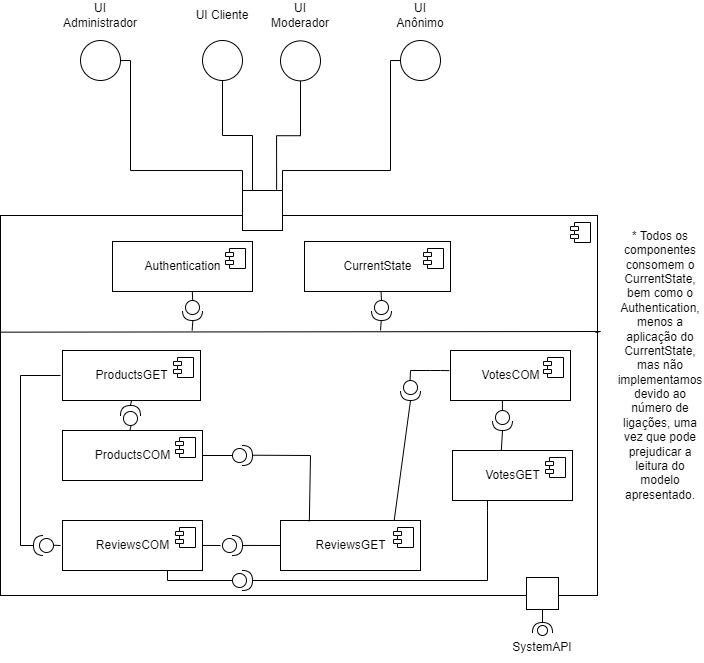

The diagram above was exported from draw.io. Its source (the exported page's mxGraphModel, read from the mxfile embedded in the PNG):
<mxGraphModel dx="674" dy="741" grid="1" gridSize="10" guides="1" tooltips="1" connect="1" arrows="1" fold="1" page="1" pageScale="1" pageWidth="827" pageHeight="1169" math="0" shadow="0">
  <root>
    <mxCell id="0" />
    <mxCell id="1" parent="0" />
    <mxCell id="0l1iTsRv6FvlCDjFQS1R-1" value="" style="html=1;dropTarget=0;fontStyle=1" parent="1" vertex="1">
      <mxGeometry x="80" y="325" width="597" height="380" as="geometry" />
    </mxCell>
    <mxCell id="0l1iTsRv6FvlCDjFQS1R-2" value="" style="shape=module;jettyWidth=8;jettyHeight=4;" parent="0l1iTsRv6FvlCDjFQS1R-1" vertex="1">
      <mxGeometry x="1" width="20" height="20" relative="1" as="geometry">
        <mxPoint x="-27" y="7" as="offset" />
      </mxGeometry>
    </mxCell>
    <mxCell id="0l1iTsRv6FvlCDjFQS1R-3" value="ProductsGET" style="html=1;dropTarget=0;" parent="1" vertex="1">
      <mxGeometry x="142" y="460" width="138" height="50" as="geometry" />
    </mxCell>
    <mxCell id="0l1iTsRv6FvlCDjFQS1R-4" value="" style="shape=module;jettyWidth=8;jettyHeight=4;" parent="0l1iTsRv6FvlCDjFQS1R-3" vertex="1">
      <mxGeometry x="1" width="20" height="20" relative="1" as="geometry">
        <mxPoint x="-27" y="7" as="offset" />
      </mxGeometry>
    </mxCell>
    <mxCell id="0l1iTsRv6FvlCDjFQS1R-5" value="ProductsCOM" style="html=1;dropTarget=0;" parent="1" vertex="1">
      <mxGeometry x="142" y="540" width="140" height="50" as="geometry" />
    </mxCell>
    <mxCell id="0l1iTsRv6FvlCDjFQS1R-6" value="" style="shape=module;jettyWidth=8;jettyHeight=4;" parent="0l1iTsRv6FvlCDjFQS1R-5" vertex="1">
      <mxGeometry x="1" width="20" height="20" relative="1" as="geometry">
        <mxPoint x="-27" y="7" as="offset" />
      </mxGeometry>
    </mxCell>
    <mxCell id="0l1iTsRv6FvlCDjFQS1R-7" value="Authentication" style="html=1;dropTarget=0;" parent="1" vertex="1">
      <mxGeometry x="192" y="351" width="140" height="50" as="geometry" />
    </mxCell>
    <mxCell id="0l1iTsRv6FvlCDjFQS1R-8" value="" style="shape=module;jettyWidth=8;jettyHeight=4;" parent="0l1iTsRv6FvlCDjFQS1R-7" vertex="1">
      <mxGeometry x="1" width="20" height="20" relative="1" as="geometry">
        <mxPoint x="-27" y="7" as="offset" />
      </mxGeometry>
    </mxCell>
    <mxCell id="0l1iTsRv6FvlCDjFQS1R-11" value="ReviewsCOM" style="html=1;dropTarget=0;" parent="1" vertex="1">
      <mxGeometry x="142" y="630" width="140" height="50" as="geometry" />
    </mxCell>
    <mxCell id="0l1iTsRv6FvlCDjFQS1R-12" value="" style="shape=module;jettyWidth=8;jettyHeight=4;" parent="0l1iTsRv6FvlCDjFQS1R-11" vertex="1">
      <mxGeometry x="1" width="20" height="20" relative="1" as="geometry">
        <mxPoint x="-27" y="7" as="offset" />
      </mxGeometry>
    </mxCell>
    <mxCell id="0l1iTsRv6FvlCDjFQS1R-13" value="ReviewsGET" style="html=1;dropTarget=0;" parent="1" vertex="1">
      <mxGeometry x="360" y="630" width="140" height="50" as="geometry" />
    </mxCell>
    <mxCell id="0l1iTsRv6FvlCDjFQS1R-14" value="" style="shape=module;jettyWidth=8;jettyHeight=4;" parent="0l1iTsRv6FvlCDjFQS1R-13" vertex="1">
      <mxGeometry x="1" width="20" height="20" relative="1" as="geometry">
        <mxPoint x="-27" y="7" as="offset" />
      </mxGeometry>
    </mxCell>
    <mxCell id="0l1iTsRv6FvlCDjFQS1R-15" value="VotesCOM" style="html=1;dropTarget=0;" parent="1" vertex="1">
      <mxGeometry x="530" y="460" width="120" height="50" as="geometry" />
    </mxCell>
    <mxCell id="0l1iTsRv6FvlCDjFQS1R-16" value="" style="shape=module;jettyWidth=8;jettyHeight=4;" parent="0l1iTsRv6FvlCDjFQS1R-15" vertex="1">
      <mxGeometry x="1" width="20" height="20" relative="1" as="geometry">
        <mxPoint x="-27" y="7" as="offset" />
      </mxGeometry>
    </mxCell>
    <mxCell id="0l1iTsRv6FvlCDjFQS1R-17" value="VotesGET" style="html=1;dropTarget=0;" parent="1" vertex="1">
      <mxGeometry x="532" y="560" width="120" height="50" as="geometry" />
    </mxCell>
    <mxCell id="0l1iTsRv6FvlCDjFQS1R-18" value="" style="shape=module;jettyWidth=8;jettyHeight=4;" parent="0l1iTsRv6FvlCDjFQS1R-17" vertex="1">
      <mxGeometry x="1" width="20" height="20" relative="1" as="geometry">
        <mxPoint x="-27" y="7" as="offset" />
      </mxGeometry>
    </mxCell>
    <mxCell id="gO8vDxhtaAhERy2AOzvC-1" style="edgeStyle=orthogonalEdgeStyle;rounded=0;orthogonalLoop=1;jettySize=auto;html=1;entryX=0;entryY=0.25;entryDx=0;entryDy=0;endArrow=none;endFill=0;" parent="1" source="gO8vDxhtaAhERy2AOzvC-2" target="BC0BocRSoi3VNPTjcUAk-2" edge="1">
      <mxGeometry relative="1" as="geometry">
        <mxPoint x="180.02999999999997" y="300" as="targetPoint" />
        <Array as="points">
          <mxPoint x="210" y="170" />
          <mxPoint x="210" y="280" />
        </Array>
      </mxGeometry>
    </mxCell>
    <mxCell id="gO8vDxhtaAhERy2AOzvC-2" value="" style="ellipse;whiteSpace=wrap;html=1;aspect=fixed;" parent="1" vertex="1">
      <mxGeometry x="160" y="150" width="40" height="40" as="geometry" />
    </mxCell>
    <mxCell id="BC0BocRSoi3VNPTjcUAk-4" style="edgeStyle=orthogonalEdgeStyle;rounded=0;orthogonalLoop=1;jettySize=auto;html=1;entryX=0.25;entryY=0;entryDx=0;entryDy=0;endArrow=none;endFill=0;" parent="1" source="gO8vDxhtaAhERy2AOzvC-4" target="BC0BocRSoi3VNPTjcUAk-2" edge="1">
      <mxGeometry relative="1" as="geometry" />
    </mxCell>
    <mxCell id="gO8vDxhtaAhERy2AOzvC-4" value="" style="ellipse;whiteSpace=wrap;html=1;aspect=fixed;" parent="1" vertex="1">
      <mxGeometry x="282" y="150" width="40" height="40" as="geometry" />
    </mxCell>
    <mxCell id="gO8vDxhtaAhERy2AOzvC-5" style="edgeStyle=orthogonalEdgeStyle;rounded=0;orthogonalLoop=1;jettySize=auto;html=1;endArrow=none;endFill=0;entryX=1;entryY=0.25;entryDx=0;entryDy=0;" parent="1" source="gO8vDxhtaAhERy2AOzvC-6" target="BC0BocRSoi3VNPTjcUAk-2" edge="1">
      <mxGeometry relative="1" as="geometry">
        <mxPoint x="499.6299999999999" y="299.64" as="targetPoint" />
        <Array as="points">
          <mxPoint x="470" y="170" />
          <mxPoint x="470" y="280" />
        </Array>
      </mxGeometry>
    </mxCell>
    <mxCell id="gO8vDxhtaAhERy2AOzvC-6" value="" style="ellipse;whiteSpace=wrap;html=1;aspect=fixed;" parent="1" vertex="1">
      <mxGeometry x="480" y="150" width="40" height="40" as="geometry" />
    </mxCell>
    <mxCell id="gO8vDxhtaAhERy2AOzvC-7" value="UI Administrador" style="text;html=1;strokeColor=none;fillColor=none;align=center;verticalAlign=middle;whiteSpace=wrap;rounded=0;" parent="1" vertex="1">
      <mxGeometry x="150" y="110" width="60" height="30" as="geometry" />
    </mxCell>
    <mxCell id="gO8vDxhtaAhERy2AOzvC-8" value="UI Cliente" style="text;html=1;strokeColor=none;fillColor=none;align=center;verticalAlign=middle;whiteSpace=wrap;rounded=0;" parent="1" vertex="1">
      <mxGeometry x="272" y="110" width="60" height="30" as="geometry" />
    </mxCell>
    <mxCell id="gO8vDxhtaAhERy2AOzvC-9" value="UI Moderador" style="text;html=1;strokeColor=none;fillColor=none;align=center;verticalAlign=middle;whiteSpace=wrap;rounded=0;" parent="1" vertex="1">
      <mxGeometry x="350" y="110" width="60" height="30" as="geometry" />
    </mxCell>
    <mxCell id="BC0BocRSoi3VNPTjcUAk-3" style="edgeStyle=orthogonalEdgeStyle;rounded=0;orthogonalLoop=1;jettySize=auto;html=1;entryX=0.853;entryY=-0.019;entryDx=0;entryDy=0;entryPerimeter=0;endArrow=none;endFill=0;" parent="1" source="gO8vDxhtaAhERy2AOzvC-11" target="BC0BocRSoi3VNPTjcUAk-2" edge="1">
      <mxGeometry relative="1" as="geometry" />
    </mxCell>
    <mxCell id="gO8vDxhtaAhERy2AOzvC-11" value="" style="ellipse;whiteSpace=wrap;html=1;aspect=fixed;" parent="1" vertex="1">
      <mxGeometry x="360" y="150.36" width="40" height="40" as="geometry" />
    </mxCell>
    <mxCell id="gO8vDxhtaAhERy2AOzvC-12" value="UI Anônimo" style="text;html=1;strokeColor=none;fillColor=none;align=center;verticalAlign=middle;whiteSpace=wrap;rounded=0;" parent="1" vertex="1">
      <mxGeometry x="470" y="110.00000000000001" width="60" height="30" as="geometry" />
    </mxCell>
    <mxCell id="gO8vDxhtaAhERy2AOzvC-17" style="edgeStyle=orthogonalEdgeStyle;rounded=0;orthogonalLoop=1;jettySize=auto;html=1;entryX=0.772;entryY=1;entryDx=0;entryDy=0;entryPerimeter=0;endArrow=none;endFill=0;" parent="1" source="gO8vDxhtaAhERy2AOzvC-16" edge="1">
      <mxGeometry relative="1" as="geometry">
        <mxPoint x="622.04" y="700" as="targetPoint" />
      </mxGeometry>
    </mxCell>
    <mxCell id="gO8vDxhtaAhERy2AOzvC-16" value="" style="shape=requiredInterface;html=1;verticalLabelPosition=bottom;sketch=0;fillColor=#FFFFFF;direction=north;" parent="1" vertex="1">
      <mxGeometry x="612" y="732" width="20" height="10" as="geometry" />
    </mxCell>
    <mxCell id="gO8vDxhtaAhERy2AOzvC-18" value="" style="ellipse;whiteSpace=wrap;html=1;align=center;aspect=fixed;resizable=0;points=[];outlineConnect=0;sketch=0;" parent="1" vertex="1">
      <mxGeometry x="617" y="735" width="10" height="10" as="geometry" />
    </mxCell>
    <mxCell id="gO8vDxhtaAhERy2AOzvC-19" value="SystemAPI" style="text;html=1;strokeColor=none;fillColor=none;align=center;verticalAlign=middle;whiteSpace=wrap;rounded=0;" parent="1" vertex="1">
      <mxGeometry x="592" y="742" width="60" height="30" as="geometry" />
    </mxCell>
    <mxCell id="BC0BocRSoi3VNPTjcUAk-2" value="" style="whiteSpace=wrap;html=1;aspect=fixed;fillColor=#FFFFFF;" parent="1" vertex="1">
      <mxGeometry x="322" y="300" width="40" height="40" as="geometry" />
    </mxCell>
    <mxCell id="BC0BocRSoi3VNPTjcUAk-5" value="" style="whiteSpace=wrap;html=1;aspect=fixed;fillColor=#FFFFFF;" parent="1" vertex="1">
      <mxGeometry x="606" y="687" width="32" height="32" as="geometry" />
    </mxCell>
    <mxCell id="Kp4lqoF-gOPw1a1WKDun-1" value="CurrentState" style="html=1;dropTarget=0;" vertex="1" parent="1">
      <mxGeometry x="384" y="351" width="146" height="50" as="geometry" />
    </mxCell>
    <mxCell id="Kp4lqoF-gOPw1a1WKDun-2" value="" style="shape=module;jettyWidth=8;jettyHeight=4;" vertex="1" parent="Kp4lqoF-gOPw1a1WKDun-1">
      <mxGeometry x="1" width="20" height="20" relative="1" as="geometry">
        <mxPoint x="-27" y="7" as="offset" />
      </mxGeometry>
    </mxCell>
    <mxCell id="Kp4lqoF-gOPw1a1WKDun-14" value="* Todos os componentes consomem o CurrentState, bem como o Authentication, menos a aplicação do CurrentState, mas não implementamos devido ao número de ligações, uma vez que pode prejudicar a leitura do modelo apresentado." style="text;html=1;strokeColor=none;fillColor=none;align=center;verticalAlign=middle;whiteSpace=wrap;rounded=0;" vertex="1" parent="1">
      <mxGeometry x="710" y="460" width="60" height="30" as="geometry" />
    </mxCell>
    <mxCell id="wKUJiMGMNtq47BOaGmL0-23" value="" style="endArrow=none;html=1;rounded=0;exitX=0;exitY=0.307;exitDx=0;exitDy=0;exitPerimeter=0;" edge="1" parent="1" source="0l1iTsRv6FvlCDjFQS1R-1">
      <mxGeometry width="50" height="50" relative="1" as="geometry">
        <mxPoint x="105" y="441" as="sourcePoint" />
        <mxPoint x="675" y="441.94827586206907" as="targetPoint" />
        <Array as="points">
          <mxPoint x="680" y="441" />
        </Array>
      </mxGeometry>
    </mxCell>
    <mxCell id="wKUJiMGMNtq47BOaGmL0-24" value="" style="shape=providedRequiredInterface;html=1;verticalLabelPosition=bottom;sketch=0;rotation=90;" vertex="1" parent="1">
      <mxGeometry x="451" y="410" width="20" height="20" as="geometry" />
    </mxCell>
    <mxCell id="wKUJiMGMNtq47BOaGmL0-25" value="" style="endArrow=none;html=1;rounded=0;exitX=0;exitY=0.5;exitDx=0;exitDy=0;exitPerimeter=0;entryX=0.524;entryY=0.992;entryDx=0;entryDy=0;entryPerimeter=0;" edge="1" parent="1" source="wKUJiMGMNtq47BOaGmL0-24" target="Kp4lqoF-gOPw1a1WKDun-1">
      <mxGeometry width="50" height="50" relative="1" as="geometry">
        <mxPoint x="310" y="490" as="sourcePoint" />
        <mxPoint x="360" y="440" as="targetPoint" />
      </mxGeometry>
    </mxCell>
    <mxCell id="wKUJiMGMNtq47BOaGmL0-26" value="" style="endArrow=none;html=1;rounded=0;entryX=0.524;entryY=0.992;entryDx=0;entryDy=0;entryPerimeter=0;" edge="1" parent="1">
      <mxGeometry x="-1" y="-13" width="50" height="50" relative="1" as="geometry">
        <mxPoint x="460" y="440" as="sourcePoint" />
        <mxPoint x="460.754" y="430" as="targetPoint" />
        <mxPoint x="-4" y="11" as="offset" />
      </mxGeometry>
    </mxCell>
    <mxCell id="wKUJiMGMNtq47BOaGmL0-27" value="" style="shape=providedRequiredInterface;html=1;verticalLabelPosition=bottom;sketch=0;rotation=-90;" vertex="1" parent="1">
      <mxGeometry x="200" y="515" width="20" height="20" as="geometry" />
    </mxCell>
    <mxCell id="wKUJiMGMNtq47BOaGmL0-28" value="" style="endArrow=none;html=1;rounded=0;entryX=0.5;entryY=1;entryDx=0;entryDy=0;" edge="1" parent="1" target="0l1iTsRv6FvlCDjFQS1R-3">
      <mxGeometry width="50" height="50" relative="1" as="geometry">
        <mxPoint x="210" y="515" as="sourcePoint" />
        <mxPoint x="220" y="505" as="targetPoint" />
        <Array as="points" />
      </mxGeometry>
    </mxCell>
    <mxCell id="wKUJiMGMNtq47BOaGmL0-29" value="" style="endArrow=none;html=1;rounded=0;entryX=0.5;entryY=1;entryDx=0;entryDy=0;" edge="1" parent="1">
      <mxGeometry width="50" height="50" relative="1" as="geometry">
        <mxPoint x="209.5" y="540" as="sourcePoint" />
        <mxPoint x="210.5" y="535" as="targetPoint" />
        <Array as="points" />
      </mxGeometry>
    </mxCell>
    <mxCell id="wKUJiMGMNtq47BOaGmL0-30" value="" style="shape=providedRequiredInterface;html=1;verticalLabelPosition=bottom;sketch=0;rotation=0;" vertex="1" parent="1">
      <mxGeometry x="302" y="645" width="20" height="20" as="geometry" />
    </mxCell>
    <mxCell id="wKUJiMGMNtq47BOaGmL0-32" value="" style="endArrow=none;html=1;rounded=0;exitX=0;exitY=0.5;exitDx=0;exitDy=0;" edge="1" parent="1" source="0l1iTsRv6FvlCDjFQS1R-13">
      <mxGeometry width="50" height="50" relative="1" as="geometry">
        <mxPoint x="332" y="654.94" as="sourcePoint" />
        <mxPoint x="322" y="654.94" as="targetPoint" />
      </mxGeometry>
    </mxCell>
    <mxCell id="wKUJiMGMNtq47BOaGmL0-33" value="" style="endArrow=none;html=1;rounded=0;" edge="1" parent="1">
      <mxGeometry width="50" height="50" relative="1" as="geometry">
        <mxPoint x="300" y="655" as="sourcePoint" />
        <mxPoint x="282" y="654.9300000000001" as="targetPoint" />
      </mxGeometry>
    </mxCell>
    <mxCell id="wKUJiMGMNtq47BOaGmL0-34" value="" style="shape=providedRequiredInterface;html=1;verticalLabelPosition=bottom;sketch=0;rotation=90;" vertex="1" parent="1">
      <mxGeometry x="572" y="520" width="20" height="20" as="geometry" />
    </mxCell>
    <mxCell id="wKUJiMGMNtq47BOaGmL0-35" value="" style="endArrow=none;html=1;rounded=0;exitX=0.407;exitY=-0.003;exitDx=0;exitDy=0;entryX=1;entryY=0.5;entryDx=0;entryDy=0;entryPerimeter=0;exitPerimeter=0;" edge="1" parent="1" source="0l1iTsRv6FvlCDjFQS1R-17" target="wKUJiMGMNtq47BOaGmL0-34">
      <mxGeometry width="50" height="50" relative="1" as="geometry">
        <mxPoint x="620" y="550.06" as="sourcePoint" />
        <mxPoint x="592" y="550" as="targetPoint" />
      </mxGeometry>
    </mxCell>
    <mxCell id="wKUJiMGMNtq47BOaGmL0-36" value="" style="endArrow=none;html=1;rounded=0;exitX=0.407;exitY=-0.003;exitDx=0;exitDy=0;exitPerimeter=0;" edge="1" parent="1">
      <mxGeometry x="1" y="-21" width="50" height="50" relative="1" as="geometry">
        <mxPoint x="581.8999999999999" y="520" as="sourcePoint" />
        <mxPoint x="581.9" y="510" as="targetPoint" />
        <mxPoint x="-3" y="-11" as="offset" />
      </mxGeometry>
    </mxCell>
    <mxCell id="wKUJiMGMNtq47BOaGmL0-37" value="" style="shape=providedRequiredInterface;html=1;verticalLabelPosition=bottom;sketch=0;rotation=90;" vertex="1" parent="1">
      <mxGeometry x="480" y="490" width="20" height="20" as="geometry" />
    </mxCell>
    <mxCell id="wKUJiMGMNtq47BOaGmL0-39" value="" style="endArrow=none;html=1;rounded=0;exitX=0.812;exitY=0.001;exitDx=0;exitDy=0;exitPerimeter=0;entryX=1;entryY=0.5;entryDx=0;entryDy=0;entryPerimeter=0;" edge="1" parent="1" source="0l1iTsRv6FvlCDjFQS1R-13" target="wKUJiMGMNtq47BOaGmL0-37">
      <mxGeometry width="50" height="50" relative="1" as="geometry">
        <mxPoint x="581.42" y="665" as="sourcePoint" />
        <mxPoint x="580" y="650" as="targetPoint" />
        <Array as="points" />
      </mxGeometry>
    </mxCell>
    <mxCell id="wKUJiMGMNtq47BOaGmL0-40" value="" style="shape=providedRequiredInterface;html=1;verticalLabelPosition=bottom;sketch=0;rotation=-180;" vertex="1" parent="1">
      <mxGeometry x="113" y="645" width="20" height="20" as="geometry" />
    </mxCell>
    <mxCell id="wKUJiMGMNtq47BOaGmL0-43" value="" style="shape=providedRequiredInterface;html=1;verticalLabelPosition=bottom;sketch=0;rotation=0;" vertex="1" parent="1">
      <mxGeometry x="312" y="555" width="20" height="20" as="geometry" />
    </mxCell>
    <mxCell id="wKUJiMGMNtq47BOaGmL0-44" value="" style="endArrow=none;html=1;rounded=0;exitX=0;exitY=0.5;exitDx=0;exitDy=0;entryX=1;entryY=0.5;entryDx=0;entryDy=0;exitPerimeter=0;" edge="1" parent="1" source="wKUJiMGMNtq47BOaGmL0-43" target="0l1iTsRv6FvlCDjFQS1R-5">
      <mxGeometry width="50" height="50" relative="1" as="geometry">
        <mxPoint x="302" y="499.99999999999994" as="sourcePoint" />
        <mxPoint x="303.18999999999994" y="479.34999999999997" as="targetPoint" />
        <Array as="points" />
      </mxGeometry>
    </mxCell>
    <mxCell id="wKUJiMGMNtq47BOaGmL0-49" value="" style="shape=providedRequiredInterface;html=1;verticalLabelPosition=bottom;sketch=0;rotation=90;" vertex="1" parent="1">
      <mxGeometry x="262" y="410" width="20" height="20" as="geometry" />
    </mxCell>
    <mxCell id="wKUJiMGMNtq47BOaGmL0-50" value="" style="endArrow=none;html=1;rounded=0;exitX=0;exitY=0.5;exitDx=0;exitDy=0;exitPerimeter=0;entryX=0.524;entryY=0.992;entryDx=0;entryDy=0;entryPerimeter=0;" edge="1" parent="1">
      <mxGeometry width="50" height="50" relative="1" as="geometry">
        <mxPoint x="272.25" y="410" as="sourcePoint" />
        <mxPoint x="271.75400000000013" y="400.6" as="targetPoint" />
      </mxGeometry>
    </mxCell>
    <mxCell id="wKUJiMGMNtq47BOaGmL0-51" value="" style="endArrow=none;html=1;rounded=0;entryX=0.524;entryY=0.992;entryDx=0;entryDy=0;entryPerimeter=0;" edge="1" parent="1">
      <mxGeometry x="-1" y="-13" width="50" height="50" relative="1" as="geometry">
        <mxPoint x="271.62" y="440" as="sourcePoint" />
        <mxPoint x="272.3739999999999" y="430" as="targetPoint" />
        <mxPoint x="-4" y="11" as="offset" />
      </mxGeometry>
    </mxCell>
    <mxCell id="UUu4QQNkKTkrlm6HfNox-1" value="" style="endArrow=none;html=1;rounded=0;exitX=0.206;exitY=0.015;exitDx=0;exitDy=0;entryX=1;entryY=0.5;entryDx=0;entryDy=0;exitPerimeter=0;" edge="1" parent="1" source="0l1iTsRv6FvlCDjFQS1R-13">
      <mxGeometry width="50" height="50" relative="1" as="geometry">
        <mxPoint x="362" y="564.71" as="sourcePoint" />
        <mxPoint x="332" y="564.71" as="targetPoint" />
        <Array as="points">
          <mxPoint x="390" y="565" />
        </Array>
      </mxGeometry>
    </mxCell>
    <mxCell id="UUu4QQNkKTkrlm6HfNox-2" value="" style="endArrow=none;html=1;rounded=0;" edge="1" parent="1">
      <mxGeometry width="50" height="50" relative="1" as="geometry">
        <mxPoint x="140" y="655" as="sourcePoint" />
        <mxPoint x="133" y="654.71" as="targetPoint" />
      </mxGeometry>
    </mxCell>
    <mxCell id="UUu4QQNkKTkrlm6HfNox-3" value="" style="endArrow=none;html=1;rounded=0;entryX=1;entryY=0.5;entryDx=0;entryDy=0;entryPerimeter=0;" edge="1" parent="1" target="wKUJiMGMNtq47BOaGmL0-40">
      <mxGeometry width="50" height="50" relative="1" as="geometry">
        <mxPoint x="140" y="485" as="sourcePoint" />
        <mxPoint x="133" y="484.71000000000026" as="targetPoint" />
        <Array as="points">
          <mxPoint x="100" y="485" />
          <mxPoint x="100" y="655" />
        </Array>
      </mxGeometry>
    </mxCell>
    <mxCell id="UUu4QQNkKTkrlm6HfNox-4" value="" style="endArrow=none;html=1;rounded=0;exitX=0.407;exitY=-0.003;exitDx=0;exitDy=0;entryX=-0.01;entryY=0.403;entryDx=0;entryDy=0;entryPerimeter=0;exitPerimeter=0;" edge="1" parent="1" target="0l1iTsRv6FvlCDjFQS1R-15">
      <mxGeometry width="50" height="50" relative="1" as="geometry">
        <mxPoint x="489.56999999999994" y="490" as="sourcePoint" />
        <mxPoint x="490.42999999999995" y="474.9" as="targetPoint" />
        <Array as="points">
          <mxPoint x="490" y="480" />
          <mxPoint x="510" y="480" />
          <mxPoint x="520" y="480" />
        </Array>
      </mxGeometry>
    </mxCell>
    <mxCell id="UUu4QQNkKTkrlm6HfNox-5" value="" style="shape=providedRequiredInterface;html=1;verticalLabelPosition=bottom;sketch=0;rotation=0;" vertex="1" parent="1">
      <mxGeometry x="312" y="680" width="20" height="20" as="geometry" />
    </mxCell>
    <mxCell id="UUu4QQNkKTkrlm6HfNox-6" value="" style="endArrow=none;html=1;rounded=0;entryX=0.75;entryY=1;entryDx=0;entryDy=0;exitX=0;exitY=0.5;exitDx=0;exitDy=0;exitPerimeter=0;" edge="1" parent="1" source="UUu4QQNkKTkrlm6HfNox-5" target="0l1iTsRv6FvlCDjFQS1R-11">
      <mxGeometry width="50" height="50" relative="1" as="geometry">
        <mxPoint x="272" y="700.07" as="sourcePoint" />
        <mxPoint x="254.0000000000001" y="700.0000000000001" as="targetPoint" />
        <Array as="points">
          <mxPoint x="247" y="690" />
        </Array>
      </mxGeometry>
    </mxCell>
    <mxCell id="UUu4QQNkKTkrlm6HfNox-7" value="" style="endArrow=none;html=1;rounded=0;entryX=0.75;entryY=1;entryDx=0;entryDy=0;exitX=1;exitY=0.5;exitDx=0;exitDy=0;exitPerimeter=0;" edge="1" parent="1" source="UUu4QQNkKTkrlm6HfNox-5">
      <mxGeometry width="50" height="50" relative="1" as="geometry">
        <mxPoint x="632.0000000000001" y="620" as="sourcePoint" />
        <mxPoint x="567.0000000000002" y="610" as="targetPoint" />
        <Array as="points">
          <mxPoint x="567" y="690" />
          <mxPoint x="567" y="620" />
        </Array>
      </mxGeometry>
    </mxCell>
  </root>
</mxGraphModel>